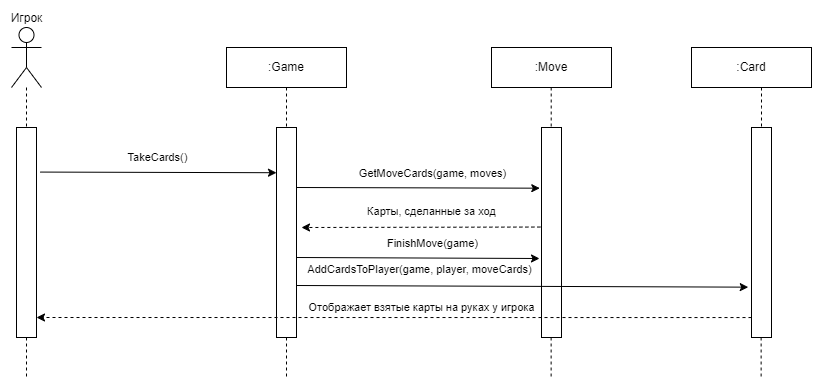

The diagram above was exported from draw.io. Its source (the exported page's mxGraphModel, read from the mxfile embedded in the PNG):
<mxGraphModel dx="1195" dy="-530" grid="1" gridSize="10" guides="1" tooltips="1" connect="1" arrows="1" fold="1" page="1" pageScale="1" pageWidth="827" pageHeight="1169" math="0" shadow="0">
  <root>
    <mxCell id="0" />
    <mxCell id="1" parent="0" />
    <mxCell id="qUmZaivJWLAL3MDtO6s8-37" value="Игрок" style="shape=umlActor;verticalLabelPosition=top;verticalAlign=bottom;html=1;outlineConnect=0;labelPosition=center;align=center;" vertex="1" parent="1">
      <mxGeometry x="290" y="1340" width="30" height="60" as="geometry" />
    </mxCell>
    <mxCell id="qUmZaivJWLAL3MDtO6s8-38" value=":Game" style="rounded=0;whiteSpace=wrap;html=1;" vertex="1" parent="1">
      <mxGeometry x="505" y="1360" width="120" height="40" as="geometry" />
    </mxCell>
    <mxCell id="qUmZaivJWLAL3MDtO6s8-39" value="" style="rounded=0;whiteSpace=wrap;html=1;" vertex="1" parent="1">
      <mxGeometry x="295" y="1440" width="20" height="210" as="geometry" />
    </mxCell>
    <mxCell id="qUmZaivJWLAL3MDtO6s8-40" value="" style="rounded=0;whiteSpace=wrap;html=1;" vertex="1" parent="1">
      <mxGeometry x="555" y="1440" width="20" height="210" as="geometry" />
    </mxCell>
    <mxCell id="qUmZaivJWLAL3MDtO6s8-41" value="" style="endArrow=none;dashed=1;html=1;rounded=0;entryX=0.5;entryY=0;entryDx=0;entryDy=0;" edge="1" parent="1" source="qUmZaivJWLAL3MDtO6s8-37" target="qUmZaivJWLAL3MDtO6s8-39">
      <mxGeometry width="50" height="50" relative="1" as="geometry">
        <mxPoint x="305" y="1380" as="sourcePoint" />
        <mxPoint x="455" y="1510" as="targetPoint" />
      </mxGeometry>
    </mxCell>
    <mxCell id="qUmZaivJWLAL3MDtO6s8-42" value="" style="endArrow=none;dashed=1;html=1;rounded=0;entryX=0.5;entryY=0;entryDx=0;entryDy=0;exitX=0.5;exitY=1;exitDx=0;exitDy=0;" edge="1" parent="1" source="qUmZaivJWLAL3MDtO6s8-38" target="qUmZaivJWLAL3MDtO6s8-40">
      <mxGeometry width="50" height="50" relative="1" as="geometry">
        <mxPoint x="445" y="1380" as="sourcePoint" />
        <mxPoint x="445" y="1440" as="targetPoint" />
      </mxGeometry>
    </mxCell>
    <mxCell id="qUmZaivJWLAL3MDtO6s8-43" value="" style="endArrow=none;dashed=1;html=1;rounded=0;exitX=0.5;exitY=1;exitDx=0;exitDy=0;" edge="1" parent="1" source="qUmZaivJWLAL3MDtO6s8-39">
      <mxGeometry width="50" height="50" relative="1" as="geometry">
        <mxPoint x="305" y="1780" as="sourcePoint" />
        <mxPoint x="305" y="1690" as="targetPoint" />
      </mxGeometry>
    </mxCell>
    <mxCell id="qUmZaivJWLAL3MDtO6s8-44" value="" style="endArrow=none;dashed=1;html=1;rounded=0;exitX=0.5;exitY=1;exitDx=0;exitDy=0;" edge="1" parent="1" source="qUmZaivJWLAL3MDtO6s8-40">
      <mxGeometry width="50" height="50" relative="1" as="geometry">
        <mxPoint x="565" y="1760" as="sourcePoint" />
        <mxPoint x="565" y="1690" as="targetPoint" />
      </mxGeometry>
    </mxCell>
    <mxCell id="qUmZaivJWLAL3MDtO6s8-45" value="" style="endArrow=classic;html=1;rounded=0;exitX=1.186;exitY=0.041;exitDx=0;exitDy=0;exitPerimeter=0;entryX=0.005;entryY=0.153;entryDx=0;entryDy=0;entryPerimeter=0;" edge="1" parent="1">
      <mxGeometry width="50" height="50" relative="1" as="geometry">
        <mxPoint x="318.6200000000001" y="1484.5699999999997" as="sourcePoint" />
        <mxPoint x="555" y="1485.2200000000003" as="targetPoint" />
      </mxGeometry>
    </mxCell>
    <mxCell id="qUmZaivJWLAL3MDtO6s8-46" value="TakeCards()" style="edgeLabel;html=1;align=center;verticalAlign=middle;resizable=0;points=[];" vertex="1" connectable="0" parent="qUmZaivJWLAL3MDtO6s8-45">
      <mxGeometry x="-0.1031" y="-2" relative="1" as="geometry">
        <mxPoint x="11" y="-17" as="offset" />
      </mxGeometry>
    </mxCell>
    <mxCell id="qUmZaivJWLAL3MDtO6s8-47" value=":Move" style="rounded=0;whiteSpace=wrap;html=1;" vertex="1" parent="1">
      <mxGeometry x="770" y="1360" width="120" height="40" as="geometry" />
    </mxCell>
    <mxCell id="qUmZaivJWLAL3MDtO6s8-48" value="" style="endArrow=none;dashed=1;html=1;rounded=0;entryX=0.5;entryY=0;entryDx=0;entryDy=0;exitX=0.5;exitY=1;exitDx=0;exitDy=0;" edge="1" parent="1">
      <mxGeometry width="50" height="50" relative="1" as="geometry">
        <mxPoint x="829.7" y="1400" as="sourcePoint" />
        <mxPoint x="829.7" y="1440" as="targetPoint" />
      </mxGeometry>
    </mxCell>
    <mxCell id="qUmZaivJWLAL3MDtO6s8-49" value="" style="rounded=0;whiteSpace=wrap;html=1;" vertex="1" parent="1">
      <mxGeometry x="820" y="1440" width="20" height="210" as="geometry" />
    </mxCell>
    <mxCell id="qUmZaivJWLAL3MDtO6s8-50" value="" style="endArrow=classic;html=1;rounded=0;exitX=1.186;exitY=0.041;exitDx=0;exitDy=0;exitPerimeter=0;entryX=-0.086;entryY=0.289;entryDx=0;entryDy=0;entryPerimeter=0;" edge="1" parent="1" target="qUmZaivJWLAL3MDtO6s8-49">
      <mxGeometry width="50" height="50" relative="1" as="geometry">
        <mxPoint x="575" y="1500" as="sourcePoint" />
        <mxPoint x="811.3800000000001" y="1500.6500000000005" as="targetPoint" />
      </mxGeometry>
    </mxCell>
    <mxCell id="qUmZaivJWLAL3MDtO6s8-51" value="GetMoveCards(game, moves)" style="edgeLabel;html=1;align=center;verticalAlign=middle;resizable=0;points=[];" vertex="1" connectable="0" parent="qUmZaivJWLAL3MDtO6s8-50">
      <mxGeometry x="-0.1031" y="-2" relative="1" as="geometry">
        <mxPoint x="26" y="-17" as="offset" />
      </mxGeometry>
    </mxCell>
    <mxCell id="qUmZaivJWLAL3MDtO6s8-52" value="" style="endArrow=classic;html=1;rounded=0;exitX=-0.056;exitY=0.474;exitDx=0;exitDy=0;exitPerimeter=0;dashed=1;" edge="1" parent="1" source="qUmZaivJWLAL3MDtO6s8-49">
      <mxGeometry width="50" height="50" relative="1" as="geometry">
        <mxPoint x="810" y="1540" as="sourcePoint" />
        <mxPoint x="580" y="1540" as="targetPoint" />
      </mxGeometry>
    </mxCell>
    <mxCell id="qUmZaivJWLAL3MDtO6s8-53" value="Карты, сделанные за ход" style="edgeLabel;html=1;align=center;verticalAlign=middle;resizable=0;points=[];" vertex="1" connectable="0" parent="1">
      <mxGeometry x="700.0047978631337" y="1529.9993985018327" as="geometry">
        <mxPoint x="10" y="-6" as="offset" />
      </mxGeometry>
    </mxCell>
    <mxCell id="qUmZaivJWLAL3MDtO6s8-54" value=":Card" style="rounded=0;whiteSpace=wrap;html=1;" vertex="1" parent="1">
      <mxGeometry x="970" y="1360" width="120" height="40" as="geometry" />
    </mxCell>
    <mxCell id="qUmZaivJWLAL3MDtO6s8-55" value="" style="endArrow=none;dashed=1;html=1;rounded=0;entryX=0.5;entryY=0;entryDx=0;entryDy=0;exitX=0.5;exitY=1;exitDx=0;exitDy=0;" edge="1" parent="1">
      <mxGeometry width="50" height="50" relative="1" as="geometry">
        <mxPoint x="1040" y="1400" as="sourcePoint" />
        <mxPoint x="1040" y="1440" as="targetPoint" />
        <Array as="points">
          <mxPoint x="1040" y="1420" />
        </Array>
      </mxGeometry>
    </mxCell>
    <mxCell id="qUmZaivJWLAL3MDtO6s8-56" value="" style="rounded=0;whiteSpace=wrap;html=1;" vertex="1" parent="1">
      <mxGeometry x="1030" y="1440" width="20" height="210" as="geometry" />
    </mxCell>
    <mxCell id="qUmZaivJWLAL3MDtO6s8-57" value="" style="endArrow=classic;html=1;rounded=0;exitX=1.186;exitY=0.041;exitDx=0;exitDy=0;exitPerimeter=0;entryX=-0.162;entryY=0.665;entryDx=0;entryDy=0;entryPerimeter=0;" edge="1" parent="1">
      <mxGeometry width="50" height="50" relative="1" as="geometry">
        <mxPoint x="575" y="1598" as="sourcePoint" />
        <mxPoint x="1026.7600000000002" y="1599.6499999999996" as="targetPoint" />
      </mxGeometry>
    </mxCell>
    <mxCell id="qUmZaivJWLAL3MDtO6s8-58" value="AddCardsToPlayer(game, player, moveCards)" style="edgeLabel;html=1;align=center;verticalAlign=middle;resizable=0;points=[];" vertex="1" connectable="0" parent="1">
      <mxGeometry x="700.0052945217285" y="1579.998362188283" as="geometry">
        <mxPoint x="-2" y="2" as="offset" />
      </mxGeometry>
    </mxCell>
    <mxCell id="qUmZaivJWLAL3MDtO6s8-59" value="" style="endArrow=classic;html=1;rounded=0;exitX=1.186;exitY=0.041;exitDx=0;exitDy=0;exitPerimeter=0;entryX=-0.086;entryY=0.289;entryDx=0;entryDy=0;entryPerimeter=0;" edge="1" parent="1">
      <mxGeometry width="50" height="50" relative="1" as="geometry">
        <mxPoint x="575" y="1570" as="sourcePoint" />
        <mxPoint x="818" y="1571" as="targetPoint" />
      </mxGeometry>
    </mxCell>
    <mxCell id="qUmZaivJWLAL3MDtO6s8-60" value="FinishMove(game)" style="edgeLabel;html=1;align=center;verticalAlign=middle;resizable=0;points=[];" vertex="1" connectable="0" parent="qUmZaivJWLAL3MDtO6s8-59">
      <mxGeometry x="-0.1031" y="-2" relative="1" as="geometry">
        <mxPoint x="26" y="-17" as="offset" />
      </mxGeometry>
    </mxCell>
    <mxCell id="qUmZaivJWLAL3MDtO6s8-61" value="" style="endArrow=classic;html=1;rounded=0;exitX=0;exitY=0.905;exitDx=0;exitDy=0;exitPerimeter=0;dashed=1;" edge="1" parent="1" source="qUmZaivJWLAL3MDtO6s8-56">
      <mxGeometry width="50" height="50" relative="1" as="geometry">
        <mxPoint x="554" y="1630" as="sourcePoint" />
        <mxPoint x="315" y="1630" as="targetPoint" />
      </mxGeometry>
    </mxCell>
    <mxCell id="qUmZaivJWLAL3MDtO6s8-62" value="Отображает взятые карты на руках у игрока" style="edgeLabel;html=1;align=center;verticalAlign=middle;resizable=0;points=[];" vertex="1" connectable="0" parent="1">
      <mxGeometry x="700.0097364961682" y="1619.9980816942589" as="geometry" />
    </mxCell>
    <mxCell id="qUmZaivJWLAL3MDtO6s8-63" value="" style="endArrow=none;dashed=1;html=1;rounded=0;exitX=0.5;exitY=1;exitDx=0;exitDy=0;" edge="1" parent="1">
      <mxGeometry width="50" height="50" relative="1" as="geometry">
        <mxPoint x="829.6300000000001" y="1650" as="sourcePoint" />
        <mxPoint x="829.6300000000001" y="1690" as="targetPoint" />
      </mxGeometry>
    </mxCell>
    <mxCell id="qUmZaivJWLAL3MDtO6s8-64" value="" style="endArrow=none;dashed=1;html=1;rounded=0;exitX=0.5;exitY=1;exitDx=0;exitDy=0;" edge="1" parent="1">
      <mxGeometry width="50" height="50" relative="1" as="geometry">
        <mxPoint x="1039.63" y="1650" as="sourcePoint" />
        <mxPoint x="1039.63" y="1690" as="targetPoint" />
      </mxGeometry>
    </mxCell>
  </root>
</mxGraphModel>